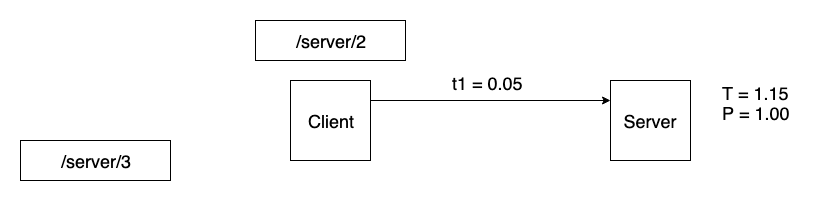

The diagram above was exported from draw.io. Its source (the exported page's mxGraphModel, read from the mxfile embedded in the PNG):
<mxGraphModel dx="1092" dy="901" grid="1" gridSize="10" guides="1" tooltips="1" connect="1" arrows="1" fold="1" page="1" pageScale="1" pageWidth="826" pageHeight="1169" math="0" shadow="0">
  <root>
    <mxCell id="0" />
    <mxCell id="1" parent="0" />
    <mxCell id="qWyymiY3wK-ePTPxsgIl-5" value="&lt;span style=&quot;white-space: normal&quot;&gt;&lt;font style=&quot;font-size: 18px&quot;&gt;/server/2&lt;/font&gt;&lt;/span&gt;" style="rounded=0;whiteSpace=wrap;html=1;" parent="1" vertex="1">
      <mxGeometry x="255" y="120" width="150" height="40" as="geometry" />
    </mxCell>
    <mxCell id="qWyymiY3wK-ePTPxsgIl-6" value="&lt;span style=&quot;white-space: normal&quot;&gt;&lt;font style=&quot;font-size: 18px&quot;&gt;/server/3&lt;/font&gt;&lt;/span&gt;" style="rounded=0;whiteSpace=wrap;html=1;" parent="1" vertex="1">
      <mxGeometry x="20" y="240" width="150" height="40" as="geometry" />
    </mxCell>
    <mxCell id="qWyymiY3wK-ePTPxsgIl-9" value="&lt;font style=&quot;font-size: 18px&quot;&gt;Client&lt;/font&gt;" style="whiteSpace=wrap;html=1;aspect=fixed;" parent="1" vertex="1">
      <mxGeometry x="290" y="180" width="80" height="80" as="geometry" />
    </mxCell>
    <mxCell id="qWyymiY3wK-ePTPxsgIl-10" value="&lt;font style=&quot;font-size: 18px&quot;&gt;Server&lt;/font&gt;" style="whiteSpace=wrap;html=1;aspect=fixed;" parent="1" vertex="1">
      <mxGeometry x="610" y="180" width="80" height="80" as="geometry" />
    </mxCell>
    <mxCell id="ovi9SmzyYEtGrW2j3xsw-6" value="&lt;span style=&quot;font-size: 18px&quot;&gt;T = 1.15&lt;br&gt;&lt;br&gt;&lt;/span&gt;" style="text;html=1;resizable=0;points=[];autosize=1;align=left;verticalAlign=top;spacingTop=-4;" parent="1" vertex="1">
      <mxGeometry x="720" y="180" width="80" height="30" as="geometry" />
    </mxCell>
    <mxCell id="ovi9SmzyYEtGrW2j3xsw-7" value="&lt;span style=&quot;font-size: 18px&quot;&gt;P = 1.00&lt;br&gt;&lt;br&gt;&lt;/span&gt;" style="text;html=1;resizable=0;points=[];autosize=1;align=left;verticalAlign=top;spacingTop=-4;" parent="1" vertex="1">
      <mxGeometry x="720" y="200" width="80" height="30" as="geometry" />
    </mxCell>
    <mxCell id="W96iNcm2v_6blgd7s7ZC-1" value="" style="endArrow=classic;html=1;exitX=1;exitY=0.25;exitDx=0;exitDy=0;entryX=0;entryY=0.25;entryDx=0;entryDy=0;" edge="1" parent="1">
      <mxGeometry width="50" height="50" relative="1" as="geometry">
        <mxPoint x="370" y="200" as="sourcePoint" />
        <mxPoint x="610" y="200" as="targetPoint" />
      </mxGeometry>
    </mxCell>
    <mxCell id="W96iNcm2v_6blgd7s7ZC-2" value="&lt;font style=&quot;font-size: 18px&quot;&gt;t1 = 0.05&lt;/font&gt;" style="text;html=1;resizable=0;points=[];autosize=1;align=left;verticalAlign=top;spacingTop=-4;" vertex="1" parent="1">
      <mxGeometry x="450" y="170" width="90" height="20" as="geometry" />
    </mxCell>
  </root>
</mxGraphModel>